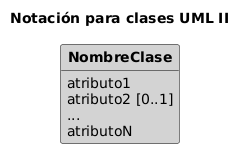

The diagram above was rendered by PlantUML. Its source (embedded in the PNG):
@startuml dc-notacion-clases-uml-II
title Notación para clases UML II
!include ../estilos/draft.iuml
!include NombreClaseValor.iuml 
@enduml